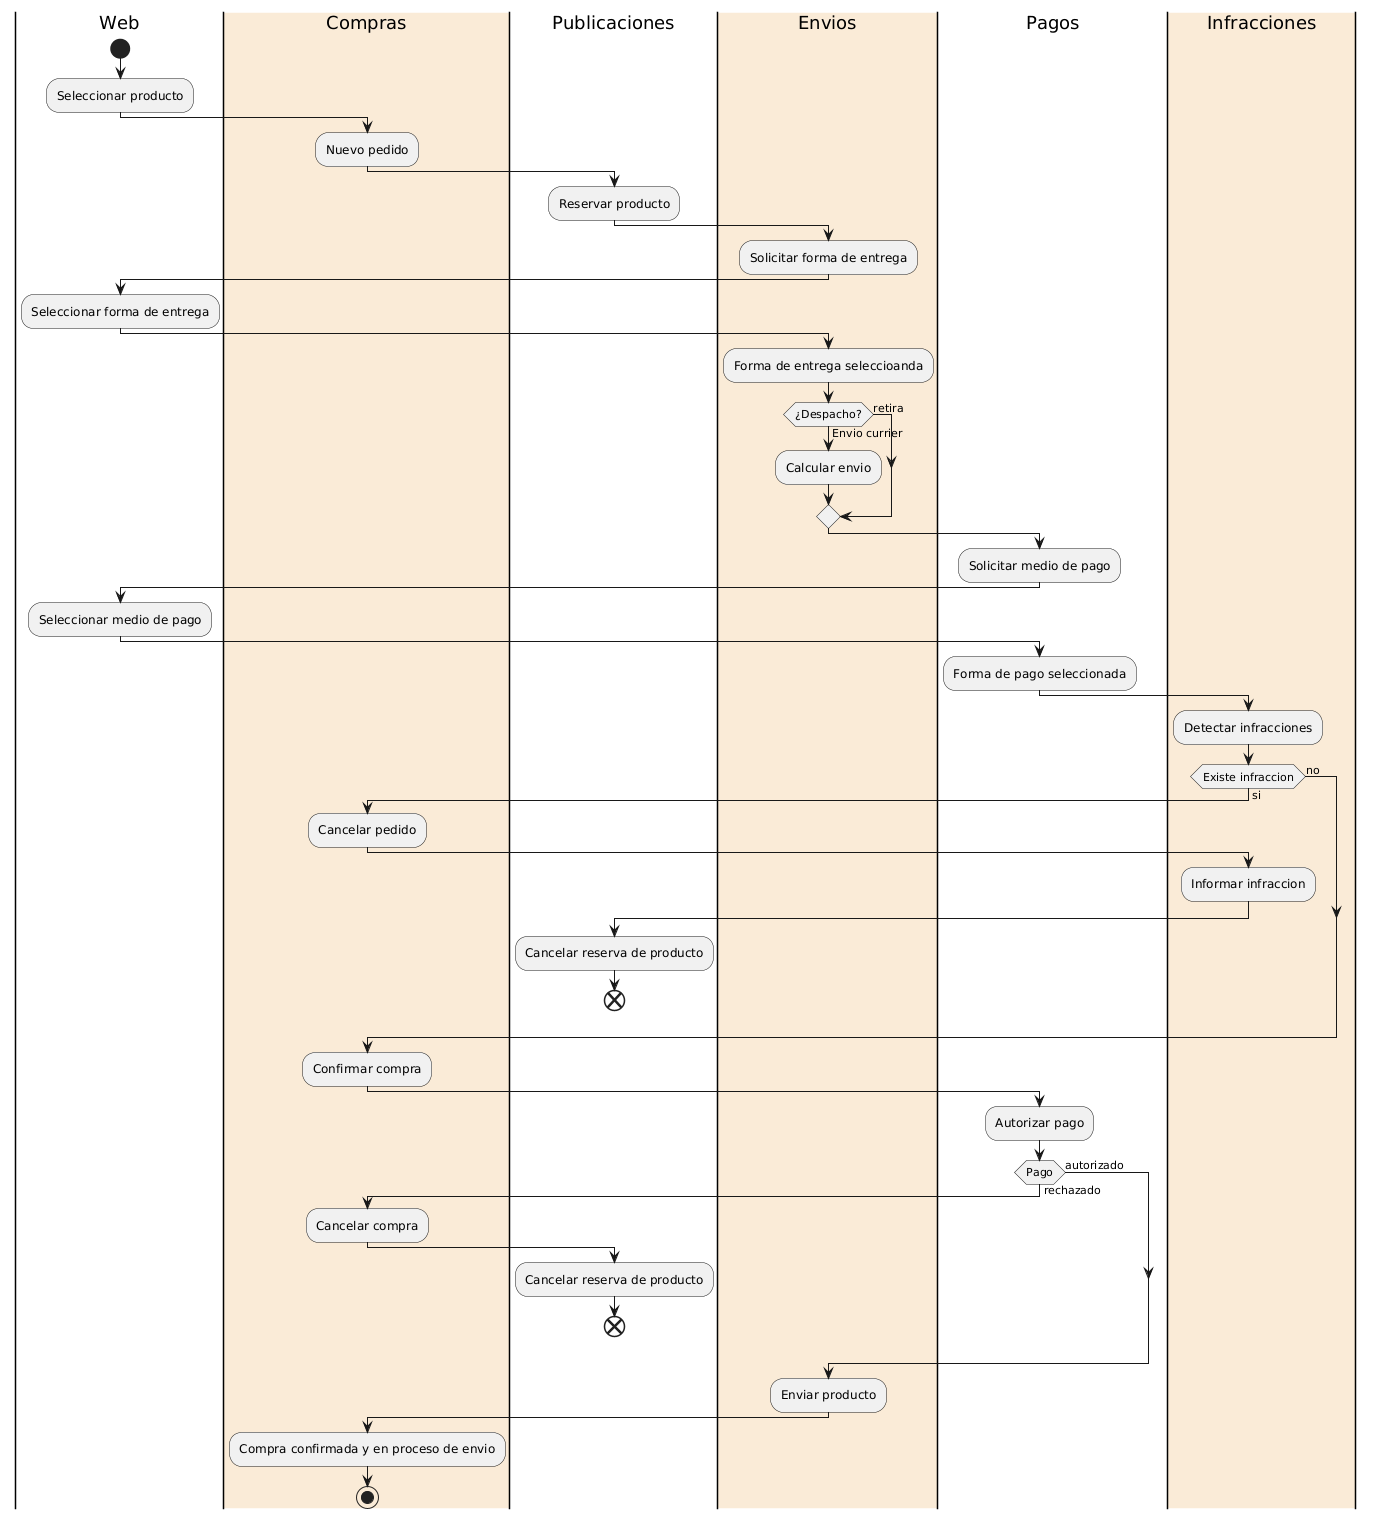

The diagram above was rendered by PlantUML. Its source (embedded in the PNG):
@startuml
|Web|
start
:Seleccionar producto;
|#AntiqueWhite|Compras|
:Nuevo pedido;
|Publicaciones|
:Reservar producto;
|#AntiqueWhite|Envios|
:Solicitar forma de entrega;
|Web|
:Seleccionar forma de entrega;
|Envios|
:Forma de entrega seleccioanda;
if (¿Despacho?) then (Envio currier)
    :Calcular envio;
else (retira)
endif
|Pagos|
:Solicitar medio de pago;
|Web|
:Seleccionar medio de pago;
|Pagos|
:Forma de pago seleccionada;
|#AntiqueWhite|Infracciones|
:Detectar infracciones;
if (Existe infraccion) then (si)
    |Compras|
    :Cancelar pedido;
    |Infracciones|
    :Informar infraccion;
    |Publicaciones|
    :Cancelar reserva de producto;
    end
else (no)
endif
|Compras|
:Confirmar compra;
|Pagos|
:Autorizar pago;
if (Pago) then (rechazado)
    |Compras|
    :Cancelar compra;
    |Publicaciones|
    :Cancelar reserva de producto;
    end
else (autorizado)
endif
|Envios|
:Enviar producto;
|Compras|
:Compra confirmada y en proceso de envio;
stop
@enduml